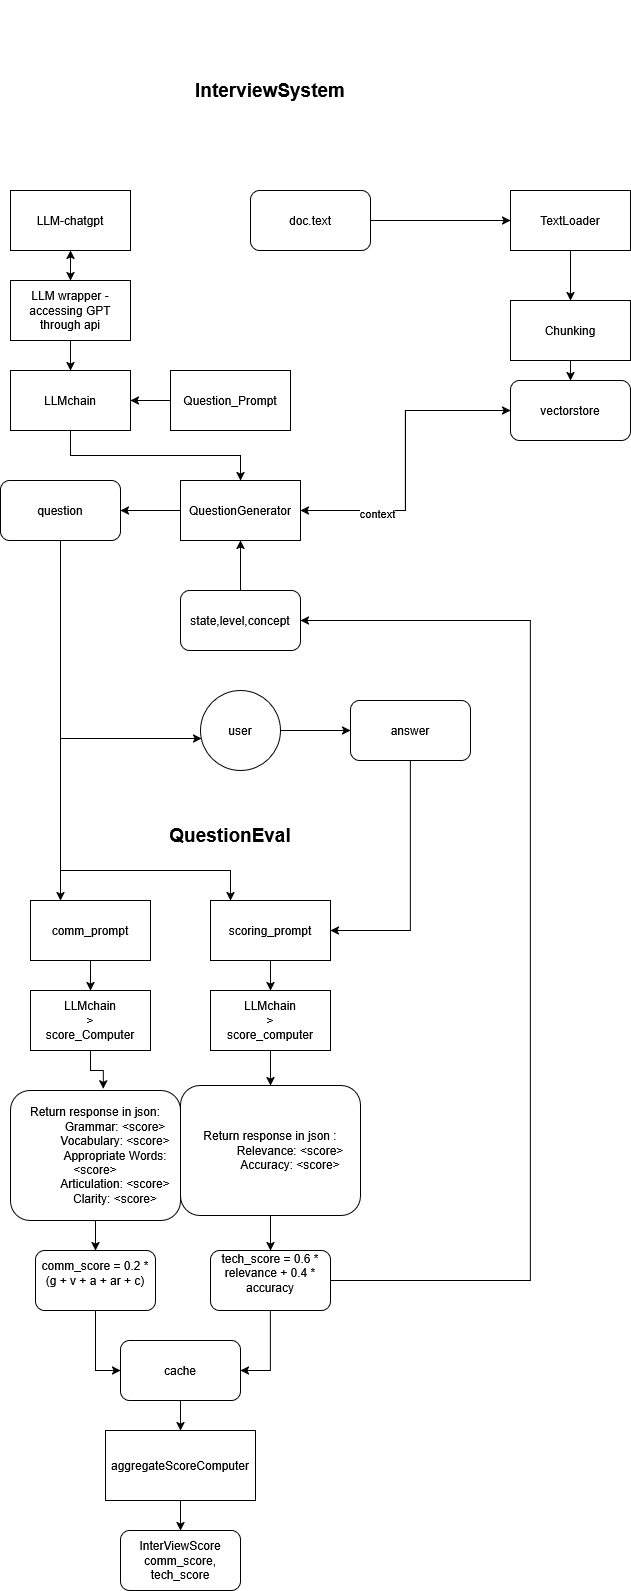

The diagram above was exported from draw.io. Its source (the exported page's mxGraphModel, read from the mxfile embedded in the PNG):
<mxGraphModel dx="1044" dy="536" grid="1" gridSize="10" guides="1" tooltips="1" connect="1" arrows="1" fold="1" page="1" pageScale="1" pageWidth="850" pageHeight="1100" math="0" shadow="0">
  <root>
    <mxCell id="0" />
    <mxCell id="1" parent="0" />
    <mxCell id="FZzRFEsxNGAasXGjgFKq-1" value="&lt;b&gt;&lt;font style=&quot;font-size: 19px;&quot;&gt;InterviewSystem&lt;/font&gt;&lt;/b&gt;" style="text;html=1;align=center;verticalAlign=middle;whiteSpace=wrap;rounded=0;" vertex="1" parent="1">
      <mxGeometry x="300" y="10" width="200" height="180" as="geometry" />
    </mxCell>
    <mxCell id="FZzRFEsxNGAasXGjgFKq-18" style="edgeStyle=orthogonalEdgeStyle;rounded=0;orthogonalLoop=1;jettySize=auto;html=1;exitX=0.5;exitY=1;exitDx=0;exitDy=0;entryX=0.5;entryY=0;entryDx=0;entryDy=0;" edge="1" parent="1" source="FZzRFEsxNGAasXGjgFKq-2" target="FZzRFEsxNGAasXGjgFKq-3">
      <mxGeometry relative="1" as="geometry" />
    </mxCell>
    <mxCell id="FZzRFEsxNGAasXGjgFKq-2" value="TextLoader" style="rounded=0;whiteSpace=wrap;html=1;" vertex="1" parent="1">
      <mxGeometry x="640" y="200" width="120" height="60" as="geometry" />
    </mxCell>
    <mxCell id="FZzRFEsxNGAasXGjgFKq-19" style="edgeStyle=orthogonalEdgeStyle;rounded=0;orthogonalLoop=1;jettySize=auto;html=1;exitX=0.5;exitY=1;exitDx=0;exitDy=0;entryX=0.5;entryY=0;entryDx=0;entryDy=0;" edge="1" parent="1" source="FZzRFEsxNGAasXGjgFKq-3" target="FZzRFEsxNGAasXGjgFKq-5">
      <mxGeometry relative="1" as="geometry" />
    </mxCell>
    <mxCell id="FZzRFEsxNGAasXGjgFKq-3" value="Chunking" style="rounded=0;whiteSpace=wrap;html=1;" vertex="1" parent="1">
      <mxGeometry x="640" y="310" width="120" height="60" as="geometry" />
    </mxCell>
    <mxCell id="FZzRFEsxNGAasXGjgFKq-9" style="edgeStyle=orthogonalEdgeStyle;rounded=0;orthogonalLoop=1;jettySize=auto;html=1;entryX=1;entryY=0.5;entryDx=0;entryDy=0;" edge="1" parent="1" source="FZzRFEsxNGAasXGjgFKq-4" target="FZzRFEsxNGAasXGjgFKq-8">
      <mxGeometry relative="1" as="geometry" />
    </mxCell>
    <mxCell id="FZzRFEsxNGAasXGjgFKq-4" value="Question_Prompt" style="rounded=0;whiteSpace=wrap;html=1;" vertex="1" parent="1">
      <mxGeometry x="300" y="380" width="120" height="60" as="geometry" />
    </mxCell>
    <mxCell id="FZzRFEsxNGAasXGjgFKq-27" style="edgeStyle=orthogonalEdgeStyle;rounded=0;orthogonalLoop=1;jettySize=auto;html=1;entryX=1;entryY=0.5;entryDx=0;entryDy=0;" edge="1" parent="1" source="FZzRFEsxNGAasXGjgFKq-5" target="FZzRFEsxNGAasXGjgFKq-13">
      <mxGeometry relative="1" as="geometry" />
    </mxCell>
    <mxCell id="FZzRFEsxNGAasXGjgFKq-5" value="vectorstore" style="rounded=1;whiteSpace=wrap;html=1;" vertex="1" parent="1">
      <mxGeometry x="640" y="390" width="120" height="60" as="geometry" />
    </mxCell>
    <mxCell id="FZzRFEsxNGAasXGjgFKq-16" style="edgeStyle=orthogonalEdgeStyle;rounded=0;orthogonalLoop=1;jettySize=auto;html=1;exitX=0.5;exitY=1;exitDx=0;exitDy=0;entryX=0.5;entryY=0;entryDx=0;entryDy=0;" edge="1" parent="1" source="FZzRFEsxNGAasXGjgFKq-6" target="FZzRFEsxNGAasXGjgFKq-7">
      <mxGeometry relative="1" as="geometry" />
    </mxCell>
    <mxCell id="FZzRFEsxNGAasXGjgFKq-6" value="LLM-chatgpt" style="rounded=0;whiteSpace=wrap;html=1;" vertex="1" parent="1">
      <mxGeometry x="140" y="200" width="120" height="60" as="geometry" />
    </mxCell>
    <mxCell id="FZzRFEsxNGAasXGjgFKq-15" style="edgeStyle=orthogonalEdgeStyle;rounded=0;orthogonalLoop=1;jettySize=auto;html=1;exitX=0.5;exitY=1;exitDx=0;exitDy=0;entryX=0.5;entryY=0;entryDx=0;entryDy=0;" edge="1" parent="1" source="FZzRFEsxNGAasXGjgFKq-7" target="FZzRFEsxNGAasXGjgFKq-8">
      <mxGeometry relative="1" as="geometry" />
    </mxCell>
    <mxCell id="FZzRFEsxNGAasXGjgFKq-17" style="edgeStyle=orthogonalEdgeStyle;rounded=0;orthogonalLoop=1;jettySize=auto;html=1;" edge="1" parent="1" source="FZzRFEsxNGAasXGjgFKq-7" target="FZzRFEsxNGAasXGjgFKq-6">
      <mxGeometry relative="1" as="geometry" />
    </mxCell>
    <mxCell id="FZzRFEsxNGAasXGjgFKq-7" value="LLM wrapper - accessing GPT through api" style="rounded=0;whiteSpace=wrap;html=1;" vertex="1" parent="1">
      <mxGeometry x="140" y="290" width="120" height="60" as="geometry" />
    </mxCell>
    <mxCell id="FZzRFEsxNGAasXGjgFKq-14" style="edgeStyle=orthogonalEdgeStyle;rounded=0;orthogonalLoop=1;jettySize=auto;html=1;exitX=0.5;exitY=1;exitDx=0;exitDy=0;entryX=0.5;entryY=0;entryDx=0;entryDy=0;" edge="1" parent="1" source="FZzRFEsxNGAasXGjgFKq-8" target="FZzRFEsxNGAasXGjgFKq-13">
      <mxGeometry relative="1" as="geometry" />
    </mxCell>
    <mxCell id="FZzRFEsxNGAasXGjgFKq-8" value="LLMchain" style="rounded=0;whiteSpace=wrap;html=1;" vertex="1" parent="1">
      <mxGeometry x="140" y="380" width="120" height="60" as="geometry" />
    </mxCell>
    <mxCell id="FZzRFEsxNGAasXGjgFKq-11" style="edgeStyle=orthogonalEdgeStyle;rounded=0;orthogonalLoop=1;jettySize=auto;html=1;entryX=0;entryY=0.5;entryDx=0;entryDy=0;" edge="1" parent="1" source="FZzRFEsxNGAasXGjgFKq-10" target="FZzRFEsxNGAasXGjgFKq-2">
      <mxGeometry relative="1" as="geometry" />
    </mxCell>
    <mxCell id="FZzRFEsxNGAasXGjgFKq-10" value="doc.text" style="rounded=1;whiteSpace=wrap;html=1;" vertex="1" parent="1">
      <mxGeometry x="380" y="200" width="120" height="60" as="geometry" />
    </mxCell>
    <mxCell id="FZzRFEsxNGAasXGjgFKq-28" style="edgeStyle=orthogonalEdgeStyle;rounded=0;orthogonalLoop=1;jettySize=auto;html=1;entryX=0.5;entryY=1;entryDx=0;entryDy=0;" edge="1" parent="1" source="FZzRFEsxNGAasXGjgFKq-12" target="FZzRFEsxNGAasXGjgFKq-13">
      <mxGeometry relative="1" as="geometry" />
    </mxCell>
    <mxCell id="FZzRFEsxNGAasXGjgFKq-12" value="state,level,concept" style="rounded=1;whiteSpace=wrap;html=1;" vertex="1" parent="1">
      <mxGeometry x="310" y="600" width="120" height="60" as="geometry" />
    </mxCell>
    <mxCell id="FZzRFEsxNGAasXGjgFKq-24" style="edgeStyle=orthogonalEdgeStyle;rounded=0;orthogonalLoop=1;jettySize=auto;html=1;entryX=0;entryY=0.5;entryDx=0;entryDy=0;" edge="1" parent="1" source="FZzRFEsxNGAasXGjgFKq-13" target="FZzRFEsxNGAasXGjgFKq-5">
      <mxGeometry relative="1" as="geometry" />
    </mxCell>
    <mxCell id="FZzRFEsxNGAasXGjgFKq-25" value="context" style="edgeLabel;html=1;align=center;verticalAlign=middle;resizable=0;points=[];" vertex="1" connectable="0" parent="FZzRFEsxNGAasXGjgFKq-24">
      <mxGeometry x="-0.5125" y="-2" relative="1" as="geometry">
        <mxPoint as="offset" />
      </mxGeometry>
    </mxCell>
    <mxCell id="FZzRFEsxNGAasXGjgFKq-30" style="edgeStyle=orthogonalEdgeStyle;rounded=0;orthogonalLoop=1;jettySize=auto;html=1;exitX=0;exitY=0.5;exitDx=0;exitDy=0;entryX=1;entryY=0.5;entryDx=0;entryDy=0;" edge="1" parent="1" source="FZzRFEsxNGAasXGjgFKq-13" target="FZzRFEsxNGAasXGjgFKq-20">
      <mxGeometry relative="1" as="geometry" />
    </mxCell>
    <mxCell id="FZzRFEsxNGAasXGjgFKq-13" value="QuestionGenerator" style="rounded=0;whiteSpace=wrap;html=1;" vertex="1" parent="1">
      <mxGeometry x="310" y="490" width="120" height="60" as="geometry" />
    </mxCell>
    <mxCell id="FZzRFEsxNGAasXGjgFKq-38" style="edgeStyle=orthogonalEdgeStyle;rounded=0;orthogonalLoop=1;jettySize=auto;html=1;entryX=0.5;entryY=0;entryDx=0;entryDy=0;" edge="1" parent="1">
      <mxGeometry relative="1" as="geometry">
        <mxPoint x="190" y="550" as="sourcePoint" />
        <mxPoint x="360" y="910" as="targetPoint" />
        <Array as="points">
          <mxPoint x="190" y="880" />
        </Array>
      </mxGeometry>
    </mxCell>
    <mxCell id="FZzRFEsxNGAasXGjgFKq-40" style="edgeStyle=orthogonalEdgeStyle;rounded=0;orthogonalLoop=1;jettySize=auto;html=1;entryX=0.25;entryY=0;entryDx=0;entryDy=0;" edge="1" parent="1" source="FZzRFEsxNGAasXGjgFKq-20" target="FZzRFEsxNGAasXGjgFKq-37">
      <mxGeometry relative="1" as="geometry" />
    </mxCell>
    <mxCell id="FZzRFEsxNGAasXGjgFKq-20" value="question" style="rounded=1;whiteSpace=wrap;html=1;" vertex="1" parent="1">
      <mxGeometry x="130" y="490" width="120" height="60" as="geometry" />
    </mxCell>
    <mxCell id="FZzRFEsxNGAasXGjgFKq-43" style="edgeStyle=orthogonalEdgeStyle;rounded=0;orthogonalLoop=1;jettySize=auto;html=1;exitX=1;exitY=0.5;exitDx=0;exitDy=0;" edge="1" parent="1" source="FZzRFEsxNGAasXGjgFKq-33">
      <mxGeometry relative="1" as="geometry">
        <mxPoint x="480" y="740" as="targetPoint" />
      </mxGeometry>
    </mxCell>
    <mxCell id="FZzRFEsxNGAasXGjgFKq-33" value="user" style="ellipse;whiteSpace=wrap;html=1;aspect=fixed;" vertex="1" parent="1">
      <mxGeometry x="330" y="700" width="80" height="80" as="geometry" />
    </mxCell>
    <mxCell id="FZzRFEsxNGAasXGjgFKq-34" style="edgeStyle=orthogonalEdgeStyle;rounded=0;orthogonalLoop=1;jettySize=auto;html=1;entryX=0.015;entryY=0.6;entryDx=0;entryDy=0;entryPerimeter=0;" edge="1" parent="1" source="FZzRFEsxNGAasXGjgFKq-20" target="FZzRFEsxNGAasXGjgFKq-33">
      <mxGeometry relative="1" as="geometry">
        <Array as="points">
          <mxPoint x="190" y="748" />
        </Array>
      </mxGeometry>
    </mxCell>
    <mxCell id="FZzRFEsxNGAasXGjgFKq-41" style="edgeStyle=orthogonalEdgeStyle;rounded=0;orthogonalLoop=1;jettySize=auto;html=1;entryX=1;entryY=0.5;entryDx=0;entryDy=0;" edge="1" parent="1" source="FZzRFEsxNGAasXGjgFKq-35" target="FZzRFEsxNGAasXGjgFKq-36">
      <mxGeometry relative="1" as="geometry">
        <Array as="points">
          <mxPoint x="540" y="940" />
        </Array>
      </mxGeometry>
    </mxCell>
    <mxCell id="FZzRFEsxNGAasXGjgFKq-35" value="answer" style="rounded=1;whiteSpace=wrap;html=1;" vertex="1" parent="1">
      <mxGeometry x="480" y="710" width="120" height="60" as="geometry" />
    </mxCell>
    <mxCell id="FZzRFEsxNGAasXGjgFKq-47" style="edgeStyle=orthogonalEdgeStyle;rounded=0;orthogonalLoop=1;jettySize=auto;html=1;entryX=0.5;entryY=0;entryDx=0;entryDy=0;" edge="1" parent="1" source="FZzRFEsxNGAasXGjgFKq-56" target="FZzRFEsxNGAasXGjgFKq-46">
      <mxGeometry relative="1" as="geometry" />
    </mxCell>
    <mxCell id="FZzRFEsxNGAasXGjgFKq-36" value="scoring_prompt" style="rounded=0;whiteSpace=wrap;html=1;" vertex="1" parent="1">
      <mxGeometry x="340" y="910" width="120" height="60" as="geometry" />
    </mxCell>
    <mxCell id="FZzRFEsxNGAasXGjgFKq-54" style="edgeStyle=orthogonalEdgeStyle;rounded=0;orthogonalLoop=1;jettySize=auto;html=1;exitX=0.5;exitY=1;exitDx=0;exitDy=0;entryX=0.5;entryY=0;entryDx=0;entryDy=0;" edge="1" parent="1" source="FZzRFEsxNGAasXGjgFKq-37" target="FZzRFEsxNGAasXGjgFKq-53">
      <mxGeometry relative="1" as="geometry" />
    </mxCell>
    <mxCell id="FZzRFEsxNGAasXGjgFKq-37" value="comm_prompt" style="rounded=0;whiteSpace=wrap;html=1;" vertex="1" parent="1">
      <mxGeometry x="160" y="910" width="120" height="60" as="geometry" />
    </mxCell>
    <mxCell id="FZzRFEsxNGAasXGjgFKq-51" style="edgeStyle=orthogonalEdgeStyle;rounded=0;orthogonalLoop=1;jettySize=auto;html=1;entryX=0.5;entryY=0;entryDx=0;entryDy=0;" edge="1" parent="1" source="FZzRFEsxNGAasXGjgFKq-44" target="FZzRFEsxNGAasXGjgFKq-49">
      <mxGeometry relative="1" as="geometry" />
    </mxCell>
    <mxCell id="FZzRFEsxNGAasXGjgFKq-44" value="Return response in json:&lt;br&gt;&amp;nbsp;&amp;nbsp;&amp;nbsp;&amp;nbsp;&amp;nbsp;&amp;nbsp;&amp;nbsp;&amp;nbsp;&amp;nbsp;&amp;nbsp;&amp;nbsp; Grammar: &amp;lt;score&amp;gt;&lt;br&gt;&amp;nbsp;&amp;nbsp;&amp;nbsp;&amp;nbsp;&amp;nbsp;&amp;nbsp;&amp;nbsp;&amp;nbsp;&amp;nbsp;&amp;nbsp;&amp;nbsp; Vocabulary: &amp;lt;score&amp;gt;&lt;br&gt;&amp;nbsp;&amp;nbsp;&amp;nbsp;&amp;nbsp;&amp;nbsp;&amp;nbsp;&amp;nbsp;&amp;nbsp;&amp;nbsp;&amp;nbsp;&amp;nbsp; Appropriate Words: &amp;lt;score&amp;gt;&lt;br&gt;&amp;nbsp;&amp;nbsp;&amp;nbsp;&amp;nbsp;&amp;nbsp;&amp;nbsp;&amp;nbsp;&amp;nbsp;&amp;nbsp;&amp;nbsp;&amp;nbsp; Articulation: &amp;lt;score&amp;gt;&lt;br&gt;&amp;nbsp;&amp;nbsp;&amp;nbsp;&amp;nbsp;&amp;nbsp;&amp;nbsp;&amp;nbsp;&amp;nbsp;&amp;nbsp;&amp;nbsp;&amp;nbsp; Clarity:&amp;nbsp;&amp;lt;score&amp;gt;" style="rounded=1;whiteSpace=wrap;html=1;" vertex="1" parent="1">
      <mxGeometry x="140" y="1100" width="170" height="130" as="geometry" />
    </mxCell>
    <mxCell id="FZzRFEsxNGAasXGjgFKq-50" style="edgeStyle=orthogonalEdgeStyle;rounded=0;orthogonalLoop=1;jettySize=auto;html=1;entryX=0.5;entryY=0;entryDx=0;entryDy=0;" edge="1" parent="1" source="FZzRFEsxNGAasXGjgFKq-46" target="FZzRFEsxNGAasXGjgFKq-48">
      <mxGeometry relative="1" as="geometry" />
    </mxCell>
    <mxCell id="FZzRFEsxNGAasXGjgFKq-46" value="Return response in json :&lt;br&gt;&amp;nbsp;&amp;nbsp;&amp;nbsp;&amp;nbsp;&amp;nbsp;&amp;nbsp;&amp;nbsp;&amp;nbsp;&amp;nbsp;&amp;nbsp;&amp;nbsp; Relevance: &amp;lt;score&amp;gt;&lt;br&gt;&amp;nbsp;&amp;nbsp;&amp;nbsp;&amp;nbsp;&amp;nbsp;&amp;nbsp;&amp;nbsp;&amp;nbsp;&amp;nbsp;&amp;nbsp;&amp;nbsp; Accuracy:&amp;nbsp;&amp;lt;score&amp;gt;" style="rounded=1;whiteSpace=wrap;html=1;" vertex="1" parent="1">
      <mxGeometry x="310" y="1095" width="180" height="130" as="geometry" />
    </mxCell>
    <mxCell id="FZzRFEsxNGAasXGjgFKq-71" style="edgeStyle=orthogonalEdgeStyle;rounded=0;orthogonalLoop=1;jettySize=auto;html=1;entryX=1;entryY=0.5;entryDx=0;entryDy=0;" edge="1" parent="1" source="FZzRFEsxNGAasXGjgFKq-48" target="FZzRFEsxNGAasXGjgFKq-69">
      <mxGeometry relative="1" as="geometry" />
    </mxCell>
    <mxCell id="FZzRFEsxNGAasXGjgFKq-75" style="edgeStyle=orthogonalEdgeStyle;rounded=0;orthogonalLoop=1;jettySize=auto;html=1;entryX=1;entryY=0.5;entryDx=0;entryDy=0;" edge="1" parent="1" source="FZzRFEsxNGAasXGjgFKq-48" target="FZzRFEsxNGAasXGjgFKq-12">
      <mxGeometry relative="1" as="geometry">
        <Array as="points">
          <mxPoint x="660" y="1290" />
          <mxPoint x="660" y="630" />
        </Array>
      </mxGeometry>
    </mxCell>
    <mxCell id="FZzRFEsxNGAasXGjgFKq-48" value="tech_score = 0.6 * relevance + 0.4 * accuracy&lt;div&gt;&lt;br/&gt;&lt;/div&gt;" style="rounded=1;whiteSpace=wrap;html=1;" vertex="1" parent="1">
      <mxGeometry x="340" y="1260" width="120" height="60" as="geometry" />
    </mxCell>
    <mxCell id="FZzRFEsxNGAasXGjgFKq-70" style="edgeStyle=orthogonalEdgeStyle;rounded=0;orthogonalLoop=1;jettySize=auto;html=1;exitX=0.5;exitY=1;exitDx=0;exitDy=0;entryX=0;entryY=0.5;entryDx=0;entryDy=0;" edge="1" parent="1" source="FZzRFEsxNGAasXGjgFKq-49" target="FZzRFEsxNGAasXGjgFKq-69">
      <mxGeometry relative="1" as="geometry" />
    </mxCell>
    <mxCell id="FZzRFEsxNGAasXGjgFKq-49" value="comm_score = 0.2 * (g + v + a + ar + c)&lt;div&gt;&lt;br/&gt;&lt;/div&gt;" style="rounded=1;whiteSpace=wrap;html=1;" vertex="1" parent="1">
      <mxGeometry x="165" y="1260" width="120" height="60" as="geometry" />
    </mxCell>
    <mxCell id="FZzRFEsxNGAasXGjgFKq-52" value="&lt;b&gt;&lt;font style=&quot;font-size: 19px;&quot;&gt;QuestionEval&lt;/font&gt;&lt;/b&gt;" style="text;html=1;align=center;verticalAlign=middle;whiteSpace=wrap;rounded=0;" vertex="1" parent="1">
      <mxGeometry x="330" y="830" width="60" height="30" as="geometry" />
    </mxCell>
    <mxCell id="FZzRFEsxNGAasXGjgFKq-53" value="&lt;div&gt;LLMchain&lt;/div&gt;&lt;div&gt;&amp;gt;&lt;/div&gt;&lt;div&gt;score_Computer&lt;/div&gt;" style="rounded=0;whiteSpace=wrap;html=1;" vertex="1" parent="1">
      <mxGeometry x="160" y="1000" width="120" height="60" as="geometry" />
    </mxCell>
    <mxCell id="FZzRFEsxNGAasXGjgFKq-55" style="edgeStyle=orthogonalEdgeStyle;rounded=0;orthogonalLoop=1;jettySize=auto;html=1;exitX=0.5;exitY=1;exitDx=0;exitDy=0;entryX=0.546;entryY=-0.013;entryDx=0;entryDy=0;entryPerimeter=0;" edge="1" parent="1" source="FZzRFEsxNGAasXGjgFKq-53" target="FZzRFEsxNGAasXGjgFKq-44">
      <mxGeometry relative="1" as="geometry" />
    </mxCell>
    <mxCell id="FZzRFEsxNGAasXGjgFKq-57" value="" style="edgeStyle=orthogonalEdgeStyle;rounded=0;orthogonalLoop=1;jettySize=auto;html=1;entryX=0.5;entryY=0;entryDx=0;entryDy=0;" edge="1" parent="1" source="FZzRFEsxNGAasXGjgFKq-36" target="FZzRFEsxNGAasXGjgFKq-56">
      <mxGeometry relative="1" as="geometry">
        <mxPoint x="400" y="970" as="sourcePoint" />
        <mxPoint x="400" y="1110" as="targetPoint" />
      </mxGeometry>
    </mxCell>
    <mxCell id="FZzRFEsxNGAasXGjgFKq-56" value="&lt;div&gt;LLMchain&lt;/div&gt;&lt;div&gt;&amp;gt;&lt;/div&gt;&lt;div&gt;score_computer&lt;/div&gt;" style="rounded=0;whiteSpace=wrap;html=1;" vertex="1" parent="1">
      <mxGeometry x="340" y="1000" width="120" height="60" as="geometry" />
    </mxCell>
    <mxCell id="FZzRFEsxNGAasXGjgFKq-74" style="edgeStyle=orthogonalEdgeStyle;rounded=0;orthogonalLoop=1;jettySize=auto;html=1;exitX=0.5;exitY=1;exitDx=0;exitDy=0;entryX=0.5;entryY=0;entryDx=0;entryDy=0;" edge="1" parent="1" source="FZzRFEsxNGAasXGjgFKq-67" target="FZzRFEsxNGAasXGjgFKq-73">
      <mxGeometry relative="1" as="geometry" />
    </mxCell>
    <mxCell id="FZzRFEsxNGAasXGjgFKq-67" value="aggregateScoreComputer" style="rounded=0;whiteSpace=wrap;html=1;" vertex="1" parent="1">
      <mxGeometry x="235" y="1440" width="150" height="70" as="geometry" />
    </mxCell>
    <mxCell id="FZzRFEsxNGAasXGjgFKq-72" style="edgeStyle=orthogonalEdgeStyle;rounded=0;orthogonalLoop=1;jettySize=auto;html=1;exitX=0.5;exitY=1;exitDx=0;exitDy=0;entryX=0.5;entryY=0;entryDx=0;entryDy=0;" edge="1" parent="1" source="FZzRFEsxNGAasXGjgFKq-69" target="FZzRFEsxNGAasXGjgFKq-67">
      <mxGeometry relative="1" as="geometry" />
    </mxCell>
    <mxCell id="FZzRFEsxNGAasXGjgFKq-69" value="cache" style="rounded=1;whiteSpace=wrap;html=1;" vertex="1" parent="1">
      <mxGeometry x="250" y="1350" width="120" height="60" as="geometry" />
    </mxCell>
    <mxCell id="FZzRFEsxNGAasXGjgFKq-73" value="&lt;div&gt;InterViewScore&lt;/div&gt;&lt;div&gt;comm_score, tech_score&lt;/div&gt;" style="rounded=1;whiteSpace=wrap;html=1;" vertex="1" parent="1">
      <mxGeometry x="250" y="1540" width="120" height="60" as="geometry" />
    </mxCell>
  </root>
</mxGraphModel>